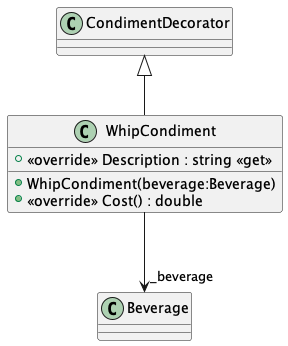

The diagram above was rendered by PlantUML. Its source (embedded in the PNG):
@startuml
class WhipCondiment {
    + WhipCondiment(beverage:Beverage)
    + <<override>> Description : string <<get>>
    + <<override>> Cost() : double
}
CondimentDecorator <|-- WhipCondiment
WhipCondiment --> "_beverage" Beverage
@enduml